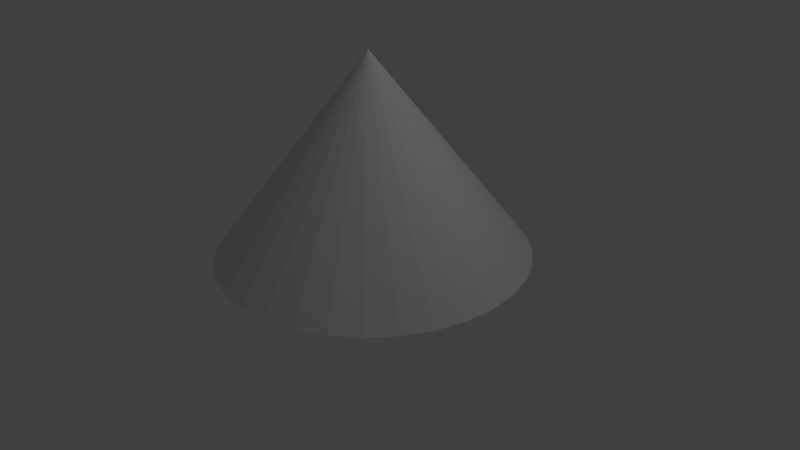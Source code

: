 # Source: Zuckerberg.blend  (saved by Blender 2.76.0; exported with 4.5.12 LTS)
import bpy
from mathutils import Matrix  # noqa: F401  (used for matrix-valued properties, if any)

bpy.ops.wm.read_factory_settings(use_empty=True)
scene = bpy.context.scene
scene.name = 'Scene'

# ---- collections
col_collection_1 = bpy.data.collections.new('Collection 1'); scene.collection.children.link(col_collection_1)

# ---- world
world_world = bpy.data.worlds.new('World'); scene.world = world_world
world_world.color = (0.05088, 0.05088, 0.05088)
world_world.use_sun_shadow = False
world_world.sun_shadow_jitter_overblur = 0.0
world_world.cycles.sampling_method = 'MANUAL'
world_world.cycles.sample_map_resolution = 256

# ---- cameras
cam_camera = bpy.data.cameras.new('Camera')
cam_camera.clip_end = 100.0
cam_camera.lens = 35.0
cam_camera.sensor_width = 32.0
cam_camera.sensor_height = 18.0
cam_camera.ortho_scale = 7.314
cam_camera.dof.focus_distance = 0.0
cam_camera.dof.aperture_fstop = 128.0

# ---- lights
light_lamp = bpy.data.lights.new('Lamp', 'POINT')
light_lamp.transmission_factor = 0.0
light_lamp.cutoff_distance = 30.0
light_lamp.energy = 100.0
light_lamp.shadow_buffer_clip_start = 1.001
light_lamp.shadow_soft_size = 0.1
light_lamp.shadow_maximum_resolution = 0.006
light_lamp.use_absolute_resolution = True
light_lamp.cycles.use_multiple_importance_sampling = False

# ---- meshes
me_cone = bpy.data.meshes.new('Cone')
me_cone.from_pydata([(0.0, 1.0, -1.439), (0.1951, 0.9808, -1.439), (0.3827, 0.9239, -1.439), (0.5556, 0.8315, -1.439), (0.7071, 0.7071, -1.439), (0.8315, 0.5556, -1.439), (0.9239, 0.3827, -1.439), (0.9808, 0.1951, -1.439), (1.0, 7.55e-08, -1.439), (0.0, 0.0, 0.5613), (0.9808, -0.1951, -1.439), (0.9239, -0.3827, -1.439), (0.8315, -0.5556, -1.439), (0.7071, -0.7071, -1.439), (0.5556, -0.8315, -1.439), (0.3827, -0.9239, -1.439), (0.1951, -0.9808, -1.439), (-3.258e-07, -1.0, -1.439), (-0.1951, -0.9808, -1.439), (-0.3827, -0.9239, -1.439), (-0.5556, -0.8315, -1.439), (-0.7071, -0.7071, -1.439), (-0.8315, -0.5556, -1.439), (-0.9239, -0.3827, -1.439), (-0.9808, -0.1951, -1.439), (-1.0, 9.656e-07, -1.439), (-0.9808, 0.1951, -1.439), (-0.9239, 0.3827, -1.439), (-0.8315, 0.5556, -1.439), (-0.7071, 0.7071, -1.439), (-0.5556, 0.8315, -1.439), (-0.3827, 0.9239, -1.439), (-0.1951, 0.9808, -1.439)], [], [(31, 9, 32), (0, 9, 1), (30, 9, 31), (29, 9, 30), (28, 9, 29), (27, 9, 28), (26, 9, 27), (25, 9, 26), (24, 9, 25), (23, 9, 24), (22, 9, 23), (21, 9, 22), (20, 9, 21), (19, 9, 20), (18, 9, 19), (17, 9, 18), (16, 9, 17), (15, 9, 16), (14, 9, 15), (13, 9, 14), (12, 9, 13), (11, 9, 12), (10, 9, 11), (8, 9, 10), (7, 9, 8), (6, 9, 7), (5, 9, 6), (4, 9, 5), (3, 9, 4), (2, 9, 3), (32, 9, 0), (1, 9, 2), (0, 1, 2, 3, 4, 5, 6, 7, 8, 10, 11, 12, 13, 14, 15, 16, 17, 18, 19, 20, 21, 22, 23, 24, 25, 26, 27, 28, 29, 30, 31, 32)])
me_cone.use_remesh_preserve_volume = False
me_cone.use_remesh_preserve_attributes = False
me_cone.use_mirror_vertex_groups = False
me_cone.update()

# ---- objects
ob_zuckerberg = bpy.data.objects.new('Zuckerberg', me_cone)
ob_lamp = bpy.data.objects.new('Lamp', light_lamp)
ob_camera = bpy.data.objects.new('Camera', cam_camera)

# ---- transforms, parenting, visibility, modifiers, constraints
ob_zuckerberg.location = (0.0, 0.0, 1.947)
ob_zuckerberg.scale = (2.029, 2.029, 1.305)
ob_zuckerberg.lineart.crease_threshold = 0.0
ob_lamp.location = (4.076, 1.005, 5.904)
ob_lamp.rotation_euler = (0.6503, 0.05522, 1.866)
ob_lamp.lock_rotations_4d = False
ob_lamp.empty_display_type = 'ARROWS'
ob_lamp.color = (0.0, 0.0, 0.0, 0.0)
ob_lamp.lineart.crease_threshold = 0.0
ob_camera.location = (7.481, -6.508, 5.344)
ob_camera.rotation_euler = (1.109, 0.01082, 0.8149)
ob_camera.lock_rotations_4d = False
ob_camera.empty_display_type = 'ARROWS'
ob_camera.color = (0.0, 0.0, 0.0, 0.0)
ob_camera.display_type = 'WIRE'
ob_camera.lineart.crease_threshold = 0.0

# ---- collection membership
col_collection_1.objects.link(ob_zuckerberg)
col_collection_1.objects.link(ob_lamp)
col_collection_1.objects.link(ob_camera)

# ---- scene / render settings (as saved in the file)
scene.camera = ob_camera
scene.frame_start = 1; scene.frame_end = 250; scene.frame_set(1)
scene.render.engine = 'BLENDER_EEVEE_NEXT'
scene.render.resolution_percentage = 50
scene.render.dither_intensity = 0.0
scene.cycles.use_denoising = False
scene.cycles.samples = 10
scene.cycles.sampling_pattern = 'TABULATED_SOBOL'
scene.cycles.light_sampling_threshold = 0.0
scene.cycles.use_adaptive_sampling = False
scene.cycles.use_light_tree = False
scene.cycles.blur_glossy = 0.0
scene.cycles.pixel_filter_type = 'GAUSSIAN'
scene.cycles.sample_clamp_indirect = 0.0
scene.view_settings.view_transform = 'Standard'
bpy.context.view_layer.update()
